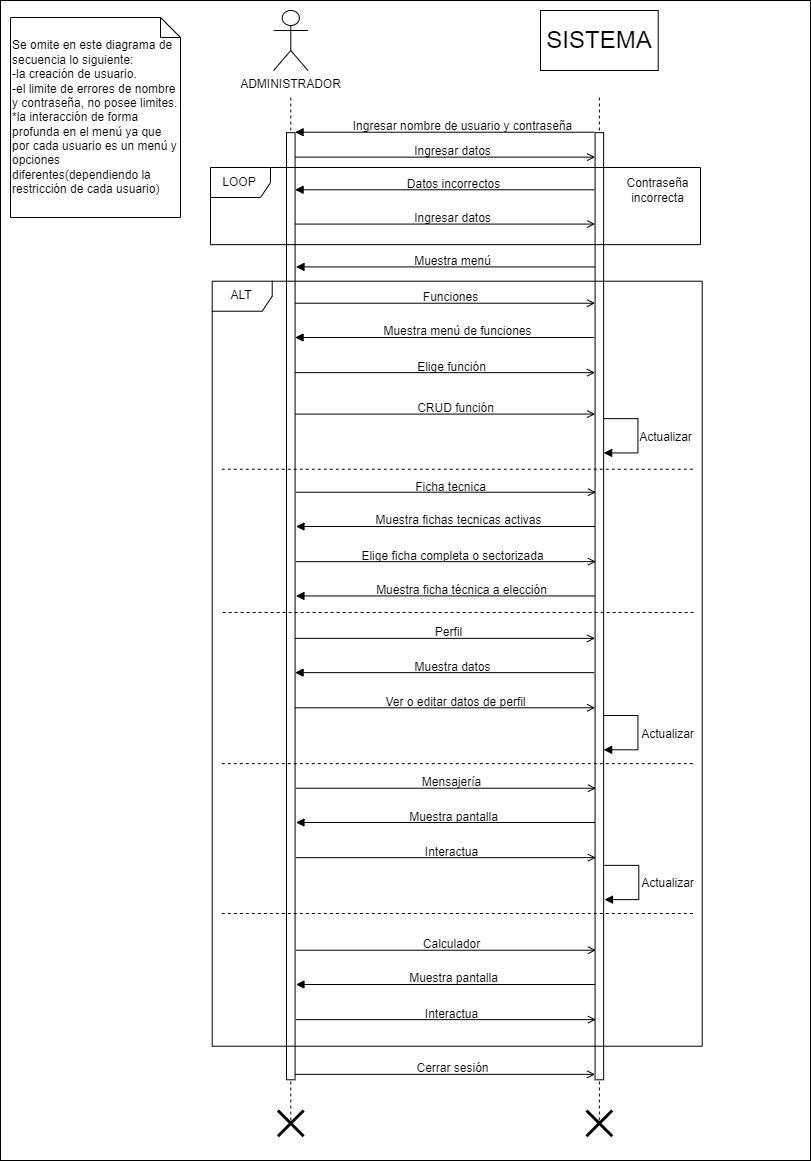

The diagram above was exported from draw.io. Its source (the exported page's mxGraphModel, read from the mxfile embedded in the PNG):
<mxGraphModel dx="3520" dy="1872" grid="1" gridSize="10" guides="1" tooltips="1" connect="1" arrows="1" fold="1" page="1" pageScale="1" pageWidth="827" pageHeight="1169" math="0" shadow="0">
  <root>
    <mxCell id="0" />
    <mxCell id="1" parent="0" />
    <mxCell id="2" value="" style="group" vertex="1" connectable="0" parent="1">
      <mxGeometry x="10" width="810" height="1160" as="geometry" />
    </mxCell>
    <mxCell id="3" value="" style="rounded=0;whiteSpace=wrap;html=1;" vertex="1" parent="2">
      <mxGeometry width="810" height="1160" as="geometry" />
    </mxCell>
    <mxCell id="4" value="&lt;div style=&quot;&quot;&gt;&lt;span style=&quot;background-color: initial;&quot;&gt;Se omite en este diagrama de secuencia lo siguiente:&lt;/span&gt;&lt;/div&gt;&lt;div style=&quot;&quot;&gt;&lt;span style=&quot;background-color: initial;&quot;&gt;-la creación&amp;nbsp;de usuario.&lt;/span&gt;&lt;/div&gt;&lt;div style=&quot;&quot;&gt;&lt;span style=&quot;background-color: initial;&quot;&gt;-el limite de errores de nombre y contraseña, no posee limites.&lt;/span&gt;&lt;/div&gt;&lt;div style=&quot;&quot;&gt;&lt;span style=&quot;background-color: initial;&quot;&gt;*la interacción&amp;nbsp;de forma profunda en el menú&amp;nbsp;ya que por cada usuario es un menú&amp;nbsp;y opciones diferentes(dependiendo la restricción&amp;nbsp;de cada usuario)&lt;/span&gt;&lt;/div&gt;" style="shape=note;size=20;whiteSpace=wrap;html=1;align=left;" vertex="1" parent="2">
      <mxGeometry x="10" y="17" width="170" height="200" as="geometry" />
    </mxCell>
    <mxCell id="5" value="" style="group" vertex="1" connectable="0" parent="2">
      <mxGeometry x="220" y="10" width="498.86" height="1150" as="geometry" />
    </mxCell>
    <mxCell id="6" value="" style="group" vertex="1" connectable="0" parent="5">
      <mxGeometry width="498.86" height="1150" as="geometry" />
    </mxCell>
    <mxCell id="7" value="ADMINISTRADOR" style="shape=umlActor;verticalLabelPosition=bottom;verticalAlign=top;html=1;outlineConnect=0;" vertex="1" parent="6">
      <mxGeometry x="53.1431615120275" width="34.28591065292096" height="60" as="geometry" />
    </mxCell>
    <mxCell id="8" value="&lt;font style=&quot;font-size: 24px;&quot;&gt;SISTEMA&lt;/font&gt;" style="rounded=0;whiteSpace=wrap;html=1;align=center;" vertex="1" parent="6">
      <mxGeometry x="319.99" width="117.72" height="60" as="geometry" />
    </mxCell>
    <mxCell id="9" value="" style="group" vertex="1" connectable="0" parent="6">
      <mxGeometry x="66" y="85.71" width="8.57" height="1024.29" as="geometry" />
    </mxCell>
    <mxCell id="10" value="" style="endArrow=none;dashed=1;html=1;rounded=0;" edge="1" parent="9">
      <mxGeometry width="50" height="50" relative="1" as="geometry">
        <mxPoint x="4.285" y="1024.29" as="sourcePoint" />
        <mxPoint x="4.285" as="targetPoint" />
      </mxGeometry>
    </mxCell>
    <mxCell id="11" value="" style="rounded=0;whiteSpace=wrap;html=1;" vertex="1" parent="9">
      <mxGeometry y="36.42872384937239" width="8.57" height="947.1468200836822" as="geometry" />
    </mxCell>
    <mxCell id="12" value="" style="group" vertex="1" connectable="0" parent="6">
      <mxGeometry x="374.57" y="85.71" width="8.57" height="1024.29" as="geometry" />
    </mxCell>
    <mxCell id="13" value="" style="endArrow=none;dashed=1;html=1;rounded=0;" edge="1" parent="12">
      <mxGeometry width="50" height="50" relative="1" as="geometry">
        <mxPoint x="4.285" y="1024.29" as="sourcePoint" />
        <mxPoint x="4.285" as="targetPoint" />
      </mxGeometry>
    </mxCell>
    <mxCell id="14" value="" style="rounded=0;whiteSpace=wrap;html=1;" vertex="1" parent="12">
      <mxGeometry y="36.42872384937239" width="8.57" height="947.1468200836821" as="geometry" />
    </mxCell>
    <mxCell id="15" value="" style="group" vertex="1" connectable="0" parent="6">
      <mxGeometry x="1.714295532646048" y="295.7142857142857" width="497.14570446735394" height="790" as="geometry" />
    </mxCell>
    <mxCell id="16" value="ALT" style="shape=umlFrame;whiteSpace=wrap;html=1;pointerEvents=0;" vertex="1" parent="15">
      <mxGeometry x="-10" y="-25" width="490" height="765" as="geometry" />
    </mxCell>
    <mxCell id="17" value="" style="endArrow=none;endFill=0;endSize=12;html=1;rounded=0;startArrow=open;startFill=0;entryX=1.028;entryY=0.116;entryDx=0;entryDy=0;entryPerimeter=0;exitX=-0.009;exitY=0.115;exitDx=0;exitDy=0;exitPerimeter=0;" edge="1" parent="15">
      <mxGeometry width="160" relative="1" as="geometry">
        <mxPoint x="372.8592783505155" y="-2.9957142857141434" as="sourcePoint" />
        <mxPoint x="72.85756013745704" y="-2.9957142857141434" as="targetPoint" />
      </mxGeometry>
    </mxCell>
    <mxCell id="18" value="" style="endArrow=none;endFill=0;endSize=12;html=1;rounded=0;startArrow=block;startFill=1;exitX=1.101;exitY=0.038;exitDx=0;exitDy=0;exitPerimeter=0;entryX=-0.004;entryY=0.038;entryDx=0;entryDy=0;entryPerimeter=0;" edge="1" parent="15">
      <mxGeometry width="160" relative="1" as="geometry">
        <mxPoint x="72.85756013745703" y="31.290000000000077" as="sourcePoint" />
        <mxPoint x="371.95927319587656" y="31.290000000000077" as="targetPoint" />
      </mxGeometry>
    </mxCell>
    <mxCell id="19" value="" style="endArrow=none;endFill=0;endSize=12;html=1;rounded=0;startArrow=open;startFill=0;entryX=1.028;entryY=0.116;entryDx=0;entryDy=0;entryPerimeter=0;exitX=-0.009;exitY=0.115;exitDx=0;exitDy=0;exitPerimeter=0;" edge="1" parent="15">
      <mxGeometry width="160" relative="1" as="geometry">
        <mxPoint x="372.8592783505155" y="66.43285714285719" as="sourcePoint" />
        <mxPoint x="72.85756013745704" y="66.43285714285719" as="targetPoint" />
      </mxGeometry>
    </mxCell>
    <mxCell id="20" value="" style="endArrow=none;endFill=0;endSize=12;html=1;rounded=0;startArrow=open;startFill=0;entryX=1.028;entryY=0.116;entryDx=0;entryDy=0;entryPerimeter=0;exitX=-0.009;exitY=0.115;exitDx=0;exitDy=0;exitPerimeter=0;" edge="1" parent="15">
      <mxGeometry width="160" relative="1" as="geometry">
        <mxPoint x="372.8592783505155" y="107.86142857142863" as="sourcePoint" />
        <mxPoint x="72.85756013745704" y="107.86142857142863" as="targetPoint" />
      </mxGeometry>
    </mxCell>
    <mxCell id="21" value="" style="endArrow=none;endFill=0;endSize=12;html=1;rounded=0;startArrow=block;startFill=1;" edge="1" parent="15">
      <mxGeometry width="160" relative="1" as="geometry">
        <mxPoint x="381.43075601374574" y="146.71857142857152" as="sourcePoint" />
        <mxPoint x="381.43075601374574" y="112.4328571428573" as="targetPoint" />
        <Array as="points">
          <mxPoint x="415.7166666666667" y="146.71857142857152" />
          <mxPoint x="415.7166666666667" y="112.4328571428573" />
        </Array>
      </mxGeometry>
    </mxCell>
    <mxCell id="22" value="&lt;font style=&quot;font-size: 12px;&quot;&gt;Actualizar&lt;/font&gt;" style="text;html=1;align=center;verticalAlign=middle;resizable=0;points=[];autosize=1;strokeColor=none;fillColor=none;" vertex="1" parent="15">
      <mxGeometry x="403.43089347079035" y="116.71857142857152" width="80" height="30" as="geometry" />
    </mxCell>
    <mxCell id="23" value="Funciones" style="text;html=1;align=center;verticalAlign=middle;resizable=0;points=[];autosize=1;strokeColor=none;fillColor=none;" vertex="1" parent="15">
      <mxGeometry x="188.5725085910653" y="-23.709999999999923" width="80" height="30" as="geometry" />
    </mxCell>
    <mxCell id="24" value="Muestra menú de funciones" style="text;html=1;align=center;verticalAlign=middle;resizable=0;points=[];autosize=1;strokeColor=none;fillColor=none;" vertex="1" parent="15">
      <mxGeometry x="150.00085910652922" y="10.432857142857188" width="170" height="30" as="geometry" />
    </mxCell>
    <mxCell id="25" value="Elige función" style="text;html=1;align=center;verticalAlign=middle;resizable=0;points=[];autosize=1;strokeColor=none;fillColor=none;" vertex="1" parent="15">
      <mxGeometry x="184.28676975945018" y="46.71857142857141" width="90" height="30" as="geometry" />
    </mxCell>
    <mxCell id="26" value="" style="endArrow=none;endFill=0;endSize=12;html=1;rounded=0;startArrow=none;startFill=0;dashed=1;" edge="1" parent="15">
      <mxGeometry width="160" relative="1" as="geometry">
        <mxPoint x="470.57412371134023" y="163.00428571428586" as="sourcePoint" />
        <mxPoint x="-0.857147766323024" y="163.00428571428586" as="targetPoint" />
      </mxGeometry>
    </mxCell>
    <mxCell id="27" value="" style="endArrow=none;endFill=0;endSize=12;html=1;rounded=0;startArrow=open;startFill=0;entryX=1.028;entryY=0.116;entryDx=0;entryDy=0;entryPerimeter=0;exitX=-0.009;exitY=0.115;exitDx=0;exitDy=0;exitPerimeter=0;" edge="1" parent="15">
      <mxGeometry width="160" relative="1" as="geometry">
        <mxPoint x="372.8592783505155" y="332.1442857142857" as="sourcePoint" />
        <mxPoint x="72.85756013745704" y="332.1442857142857" as="targetPoint" />
      </mxGeometry>
    </mxCell>
    <mxCell id="28" value="" style="endArrow=none;endFill=0;endSize=12;html=1;rounded=0;startArrow=block;startFill=1;exitX=1.101;exitY=0.038;exitDx=0;exitDy=0;exitPerimeter=0;entryX=-0.004;entryY=0.038;entryDx=0;entryDy=0;entryPerimeter=0;" edge="1" parent="15">
      <mxGeometry width="160" relative="1" as="geometry">
        <mxPoint x="72.85756013745703" y="366.4300000000001" as="sourcePoint" />
        <mxPoint x="371.95927319587656" y="366.4300000000001" as="targetPoint" />
      </mxGeometry>
    </mxCell>
    <mxCell id="29" value="" style="endArrow=none;endFill=0;endSize=12;html=1;rounded=0;startArrow=open;startFill=0;entryX=1.028;entryY=0.116;entryDx=0;entryDy=0;entryPerimeter=0;exitX=-0.009;exitY=0.115;exitDx=0;exitDy=0;exitPerimeter=0;" edge="1" parent="15">
      <mxGeometry width="160" relative="1" as="geometry">
        <mxPoint x="372.8592783505155" y="401.57285714285723" as="sourcePoint" />
        <mxPoint x="72.85756013745704" y="401.57285714285723" as="targetPoint" />
      </mxGeometry>
    </mxCell>
    <mxCell id="30" value="" style="endArrow=none;endFill=0;endSize=12;html=1;rounded=0;startArrow=block;startFill=1;" edge="1" parent="15">
      <mxGeometry width="160" relative="1" as="geometry">
        <mxPoint x="381.43075601374574" y="443.5728571428572" as="sourcePoint" />
        <mxPoint x="381.43075601374574" y="409.28714285714295" as="targetPoint" />
        <Array as="points">
          <mxPoint x="415.7166666666667" y="443.5728571428572" />
          <mxPoint x="415.7166666666667" y="409.28714285714295" />
        </Array>
      </mxGeometry>
    </mxCell>
    <mxCell id="31" value="Actualizar" style="text;html=1;align=center;verticalAlign=middle;resizable=0;points=[];autosize=1;strokeColor=none;fillColor=none;" vertex="1" parent="15">
      <mxGeometry x="405.43089347079035" y="413.5728571428572" width="80" height="30" as="geometry" />
    </mxCell>
    <mxCell id="32" value="Perfil" style="text;html=1;align=center;verticalAlign=middle;resizable=0;points=[];autosize=1;strokeColor=none;fillColor=none;" vertex="1" parent="15">
      <mxGeometry x="201.42972508591066" y="311.287142857143" width="50" height="30" as="geometry" />
    </mxCell>
    <mxCell id="33" value="Muestra datos" style="text;html=1;align=center;verticalAlign=middle;resizable=0;points=[];autosize=1;strokeColor=none;fillColor=none;" vertex="1" parent="15">
      <mxGeometry x="180.00103092783505" y="346.4300000000001" width="100" height="30" as="geometry" />
    </mxCell>
    <mxCell id="34" value="Ver o editar datos de perfil" style="text;html=1;align=center;verticalAlign=middle;resizable=0;points=[];autosize=1;strokeColor=none;fillColor=none;" vertex="1" parent="15">
      <mxGeometry x="152.85807560137457" y="381.71571428571434" width="160" height="30" as="geometry" />
    </mxCell>
    <mxCell id="35" value="" style="endArrow=none;endFill=0;endSize=12;html=1;rounded=0;startArrow=none;startFill=0;dashed=1;" edge="1" parent="15">
      <mxGeometry width="160" relative="1" as="geometry">
        <mxPoint x="470.57412371134023" y="457.43000000000006" as="sourcePoint" />
        <mxPoint x="-0.857147766323024" y="457.43000000000006" as="targetPoint" />
      </mxGeometry>
    </mxCell>
    <mxCell id="36" value="" style="endArrow=none;endFill=0;endSize=12;html=1;rounded=0;startArrow=open;startFill=0;entryX=1.028;entryY=0.116;entryDx=0;entryDy=0;entryPerimeter=0;exitX=-0.009;exitY=0.115;exitDx=0;exitDy=0;exitPerimeter=0;" edge="1" parent="15">
      <mxGeometry width="160" relative="1" as="geometry">
        <mxPoint x="373.71927835051554" y="186.0042857142858" as="sourcePoint" />
        <mxPoint x="73.71756013745707" y="186.0042857142858" as="targetPoint" />
      </mxGeometry>
    </mxCell>
    <mxCell id="37" value="" style="endArrow=none;endFill=0;endSize=12;html=1;rounded=0;startArrow=block;startFill=1;exitX=1.101;exitY=0.038;exitDx=0;exitDy=0;exitPerimeter=0;entryX=-0.004;entryY=0.038;entryDx=0;entryDy=0;entryPerimeter=0;" edge="1" parent="15">
      <mxGeometry width="160" relative="1" as="geometry">
        <mxPoint x="73.71756013745707" y="220.29000000000002" as="sourcePoint" />
        <mxPoint x="372.8192731958766" y="220.29000000000002" as="targetPoint" />
      </mxGeometry>
    </mxCell>
    <mxCell id="38" value="" style="endArrow=none;endFill=0;endSize=12;html=1;rounded=0;startArrow=open;startFill=0;entryX=1.028;entryY=0.116;entryDx=0;entryDy=0;entryPerimeter=0;exitX=-0.009;exitY=0.115;exitDx=0;exitDy=0;exitPerimeter=0;" edge="1" parent="15">
      <mxGeometry width="160" relative="1" as="geometry">
        <mxPoint x="373.71927835051554" y="255.43285714285713" as="sourcePoint" />
        <mxPoint x="73.71756013745707" y="255.43285714285713" as="targetPoint" />
      </mxGeometry>
    </mxCell>
    <mxCell id="39" value="" style="endArrow=none;endFill=0;endSize=12;html=1;rounded=0;startArrow=block;startFill=1;exitX=1.101;exitY=0.038;exitDx=0;exitDy=0;exitPerimeter=0;entryX=-0.004;entryY=0.038;entryDx=0;entryDy=0;entryPerimeter=0;" edge="1" parent="15">
      <mxGeometry width="160" relative="1" as="geometry">
        <mxPoint x="73.71756013745707" y="289.71857142857147" as="sourcePoint" />
        <mxPoint x="372.8192731958766" y="289.71857142857147" as="targetPoint" />
      </mxGeometry>
    </mxCell>
    <mxCell id="40" value="Ficha tecnica" style="text;html=1;align=center;verticalAlign=middle;resizable=0;points=[];autosize=1;strokeColor=none;fillColor=none;" vertex="1" parent="15">
      <mxGeometry x="183.71824742268043" y="166.29000000000002" width="90" height="30" as="geometry" />
    </mxCell>
    <mxCell id="41" value="Muestra fichas tecnicas activas" style="text;html=1;align=center;verticalAlign=middle;resizable=0;points=[];autosize=1;strokeColor=none;fillColor=none;" vertex="1" parent="15">
      <mxGeometry x="140.8608591065292" y="199.29000000000002" width="190" height="30" as="geometry" />
    </mxCell>
    <mxCell id="42" value="Elige ficha completa o sectorizada" style="text;html=1;align=center;verticalAlign=middle;resizable=0;points=[];autosize=1;strokeColor=none;fillColor=none;" vertex="1" parent="15">
      <mxGeometry x="125.14676975945017" y="235.57571428571424" width="210" height="30" as="geometry" />
    </mxCell>
    <mxCell id="43" value="Muestra ficha técnica a elección" style="text;html=1;align=center;verticalAlign=middle;resizable=0;points=[];autosize=1;strokeColor=none;fillColor=none;" vertex="1" parent="15">
      <mxGeometry x="144.43216494845362" y="269.0042857142857" width="190" height="30" as="geometry" />
    </mxCell>
    <mxCell id="44" value="" style="endArrow=none;endFill=0;endSize=12;html=1;rounded=0;startArrow=none;startFill=0;dashed=1;" edge="1" parent="15">
      <mxGeometry width="160" relative="1" as="geometry">
        <mxPoint x="471.43412371134025" y="306.29" as="sourcePoint" />
        <mxPoint x="0.002852233676975402" y="306.29" as="targetPoint" />
      </mxGeometry>
    </mxCell>
    <mxCell id="45" value="" style="endArrow=none;endFill=0;endSize=12;html=1;rounded=0;startArrow=open;startFill=0;entryX=1.028;entryY=0.116;entryDx=0;entryDy=0;entryPerimeter=0;exitX=-0.009;exitY=0.115;exitDx=0;exitDy=0;exitPerimeter=0;" edge="1" parent="15">
      <mxGeometry width="160" relative="1" as="geometry">
        <mxPoint x="373.71927835051554" y="482.00428571428574" as="sourcePoint" />
        <mxPoint x="73.71756013745704" y="482.00428571428574" as="targetPoint" />
      </mxGeometry>
    </mxCell>
    <mxCell id="46" value="" style="endArrow=none;endFill=0;endSize=12;html=1;rounded=0;startArrow=block;startFill=1;exitX=1.101;exitY=0.038;exitDx=0;exitDy=0;exitPerimeter=0;entryX=-0.004;entryY=0.038;entryDx=0;entryDy=0;entryPerimeter=0;" edge="1" parent="15">
      <mxGeometry width="160" relative="1" as="geometry">
        <mxPoint x="73.71756013745703" y="516.2900000000002" as="sourcePoint" />
        <mxPoint x="372.8192731958766" y="516.2900000000002" as="targetPoint" />
      </mxGeometry>
    </mxCell>
    <mxCell id="47" value="" style="endArrow=none;endFill=0;endSize=12;html=1;rounded=0;startArrow=open;startFill=0;entryX=1.028;entryY=0.116;entryDx=0;entryDy=0;entryPerimeter=0;exitX=-0.009;exitY=0.115;exitDx=0;exitDy=0;exitPerimeter=0;" edge="1" parent="15">
      <mxGeometry width="160" relative="1" as="geometry">
        <mxPoint x="373.71927835051554" y="551.4328571428571" as="sourcePoint" />
        <mxPoint x="73.71756013745704" y="551.4328571428571" as="targetPoint" />
      </mxGeometry>
    </mxCell>
    <mxCell id="48" value="" style="endArrow=none;endFill=0;endSize=12;html=1;rounded=0;startArrow=block;startFill=1;" edge="1" parent="15">
      <mxGeometry width="160" relative="1" as="geometry">
        <mxPoint x="382.29075601374575" y="593.4328571428571" as="sourcePoint" />
        <mxPoint x="382.29075601374575" y="559.1471428571429" as="targetPoint" />
        <Array as="points">
          <mxPoint x="416.5766666666667" y="593.4328571428571" />
          <mxPoint x="416.5766666666667" y="559.1471428571429" />
        </Array>
      </mxGeometry>
    </mxCell>
    <mxCell id="49" value="Actualizar" style="text;html=1;align=center;verticalAlign=middle;resizable=0;points=[];autosize=1;strokeColor=none;fillColor=none;" vertex="1" parent="15">
      <mxGeometry x="405.43374570446736" y="562.5757142857142" width="80" height="30" as="geometry" />
    </mxCell>
    <mxCell id="50" value="Mensajería" style="text;html=1;align=center;verticalAlign=middle;resizable=0;points=[];autosize=1;strokeColor=none;fillColor=none;" vertex="1" parent="15">
      <mxGeometry x="189.4325085910653" y="461.28999999999996" width="80" height="30" as="geometry" />
    </mxCell>
    <mxCell id="51" value="Muestra pantalla" style="text;html=1;align=center;verticalAlign=middle;resizable=0;points=[];autosize=1;strokeColor=none;fillColor=none;" vertex="1" parent="15">
      <mxGeometry x="176.57529209621995" y="496.4328571428571" width="110" height="30" as="geometry" />
    </mxCell>
    <mxCell id="52" value="Interactua" style="text;html=1;align=center;verticalAlign=middle;resizable=0;points=[];autosize=1;strokeColor=none;fillColor=none;" vertex="1" parent="15">
      <mxGeometry x="189.4325085910653" y="531.7185714285715" width="80" height="30" as="geometry" />
    </mxCell>
    <mxCell id="53" value="" style="endArrow=none;endFill=0;endSize=12;html=1;rounded=0;startArrow=none;startFill=0;dashed=1;" edge="1" parent="15">
      <mxGeometry width="160" relative="1" as="geometry">
        <mxPoint x="470.57412371134023" y="607.2900000000002" as="sourcePoint" />
        <mxPoint x="-0.8571477663230382" y="607.2900000000002" as="targetPoint" />
      </mxGeometry>
    </mxCell>
    <mxCell id="54" value="" style="endArrow=none;endFill=0;endSize=12;html=1;rounded=0;startArrow=open;startFill=0;entryX=1.028;entryY=0.116;entryDx=0;entryDy=0;entryPerimeter=0;exitX=-0.009;exitY=0.115;exitDx=0;exitDy=0;exitPerimeter=0;" edge="1" parent="15">
      <mxGeometry width="160" relative="1" as="geometry">
        <mxPoint x="373.71927835051554" y="644.0042857142857" as="sourcePoint" />
        <mxPoint x="73.71756013745707" y="644.0042857142857" as="targetPoint" />
      </mxGeometry>
    </mxCell>
    <mxCell id="55" value="" style="endArrow=none;endFill=0;endSize=12;html=1;rounded=0;startArrow=block;startFill=1;exitX=1.101;exitY=0.038;exitDx=0;exitDy=0;exitPerimeter=0;entryX=-0.004;entryY=0.038;entryDx=0;entryDy=0;entryPerimeter=0;" edge="1" parent="15">
      <mxGeometry width="160" relative="1" as="geometry">
        <mxPoint x="73.71756013745701" y="678.2900000000002" as="sourcePoint" />
        <mxPoint x="372.8192731958766" y="678.2900000000002" as="targetPoint" />
      </mxGeometry>
    </mxCell>
    <mxCell id="56" value="" style="endArrow=none;endFill=0;endSize=12;html=1;rounded=0;startArrow=open;startFill=0;entryX=1.028;entryY=0.116;entryDx=0;entryDy=0;entryPerimeter=0;exitX=-0.009;exitY=0.115;exitDx=0;exitDy=0;exitPerimeter=0;" edge="1" parent="15">
      <mxGeometry width="160" relative="1" as="geometry">
        <mxPoint x="373.71927835051554" y="713.4328571428571" as="sourcePoint" />
        <mxPoint x="73.71756013745707" y="713.4328571428571" as="targetPoint" />
      </mxGeometry>
    </mxCell>
    <mxCell id="57" value="Calculador" style="text;html=1;align=center;verticalAlign=middle;resizable=0;points=[];autosize=1;strokeColor=none;fillColor=none;" vertex="1" parent="15">
      <mxGeometry x="189.43250859106533" y="623.29" width="80" height="30" as="geometry" />
    </mxCell>
    <mxCell id="58" value="Muestra pantalla" style="text;html=1;align=center;verticalAlign=middle;resizable=0;points=[];autosize=1;strokeColor=none;fillColor=none;" vertex="1" parent="15">
      <mxGeometry x="176.57529209621995" y="657.4328571428571" width="110" height="30" as="geometry" />
    </mxCell>
    <mxCell id="59" value="Interactua" style="text;html=1;align=center;verticalAlign=middle;resizable=0;points=[];autosize=1;strokeColor=none;fillColor=none;" vertex="1" parent="15">
      <mxGeometry x="189.43250859106533" y="693.7185714285715" width="80" height="30" as="geometry" />
    </mxCell>
    <mxCell id="60" value="CRUD función" style="text;html=1;align=center;verticalAlign=middle;resizable=0;points=[];autosize=1;strokeColor=none;fillColor=none;" vertex="1" parent="15">
      <mxGeometry x="182.85807560137457" y="87.28571428571433" width="100" height="30" as="geometry" />
    </mxCell>
    <mxCell id="61" value="" style="endArrow=none;endFill=0;endSize=12;html=1;rounded=0;startArrow=block;startFill=1;exitX=1.101;exitY=0.038;exitDx=0;exitDy=0;exitPerimeter=0;entryX=-0.004;entryY=0.038;entryDx=0;entryDy=0;entryPerimeter=0;" edge="1" parent="6">
      <mxGeometry width="160" relative="1" as="geometry">
        <mxPoint x="74.57185567010308" y="121.71428571428572" as="sourcePoint" />
        <mxPoint x="373.6735687285226" y="121.71428571428572" as="targetPoint" />
      </mxGeometry>
    </mxCell>
    <mxCell id="62" value="" style="endArrow=none;endFill=0;endSize=12;html=1;rounded=0;startArrow=block;startFill=1;exitX=1.101;exitY=0.038;exitDx=0;exitDy=0;exitPerimeter=0;entryX=-0.004;entryY=0.038;entryDx=0;entryDy=0;entryPerimeter=0;" edge="1" parent="6">
      <mxGeometry width="160" relative="1" as="geometry">
        <mxPoint x="74.57185567010308" y="179.2857142857143" as="sourcePoint" />
        <mxPoint x="373.6735687285226" y="179.2857142857143" as="targetPoint" />
      </mxGeometry>
    </mxCell>
    <mxCell id="63" value="" style="endArrow=none;endFill=0;endSize=12;html=1;rounded=0;startArrow=open;startFill=0;entryX=1.028;entryY=0.116;entryDx=0;entryDy=0;entryPerimeter=0;exitX=-0.009;exitY=0.115;exitDx=0;exitDy=0;exitPerimeter=0;" edge="1" parent="6">
      <mxGeometry width="160" relative="1" as="geometry">
        <mxPoint x="374.57357388316154" y="213.57142857142858" as="sourcePoint" />
        <mxPoint x="74.57185567010309" y="213.57142857142858" as="targetPoint" />
      </mxGeometry>
    </mxCell>
    <mxCell id="64" value="" style="endArrow=none;endFill=0;endSize=12;html=1;rounded=0;startArrow=block;startFill=1;exitX=1.101;exitY=0.038;exitDx=0;exitDy=0;exitPerimeter=0;entryX=-0.004;entryY=0.038;entryDx=0;entryDy=0;entryPerimeter=0;" edge="1" parent="6">
      <mxGeometry width="160" relative="1" as="geometry">
        <mxPoint x="75.47186082474225" y="256.42857142857144" as="sourcePoint" />
        <mxPoint x="374.5735738831617" y="256.42857142857144" as="targetPoint" />
      </mxGeometry>
    </mxCell>
    <mxCell id="65" value="" style="endArrow=none;endFill=0;endSize=12;html=1;rounded=0;startArrow=open;startFill=0;entryX=1.028;entryY=0.116;entryDx=0;entryDy=0;entryPerimeter=0;exitX=-0.009;exitY=0.115;exitDx=0;exitDy=0;exitPerimeter=0;" edge="1" parent="6">
      <mxGeometry width="160" relative="1" as="geometry">
        <mxPoint x="374.57357388316154" y="1063.8542857142859" as="sourcePoint" />
        <mxPoint x="74.57185567010309" y="1063.8542857142859" as="targetPoint" />
      </mxGeometry>
    </mxCell>
    <mxCell id="66" value="Ingresar nombre de usuario y contraseña" style="text;html=1;align=center;verticalAlign=middle;resizable=0;points=[];autosize=1;strokeColor=none;fillColor=none;" vertex="1" parent="6">
      <mxGeometry x="121.71498281786941" y="101.00000000000001" width="240" height="30" as="geometry" />
    </mxCell>
    <mxCell id="67" value="Ingresar datos" style="text;html=1;align=center;verticalAlign=middle;resizable=0;points=[];autosize=1;strokeColor=none;fillColor=none;" vertex="1" parent="6">
      <mxGeometry x="181.7153264604811" y="126" width="100" height="30" as="geometry" />
    </mxCell>
    <mxCell id="68" value="Muestra menú" style="text;html=1;align=center;verticalAlign=middle;resizable=0;points=[];autosize=1;strokeColor=none;fillColor=none;" vertex="1" parent="6">
      <mxGeometry x="181.7153264604811" y="235.5714285714286" width="100" height="30" as="geometry" />
    </mxCell>
    <mxCell id="69" value="Cerrar sesión" style="text;html=1;align=center;verticalAlign=middle;resizable=0;points=[];autosize=1;strokeColor=none;fillColor=none;" vertex="1" parent="6">
      <mxGeometry x="181.7153264604811" y="1042.9971428571432" width="100" height="30" as="geometry" />
    </mxCell>
    <mxCell id="70" value="LOOP" style="shape=umlFrame;whiteSpace=wrap;html=1;pointerEvents=0;" vertex="1" parent="6">
      <mxGeometry x="-10" y="157" width="490" height="77.14" as="geometry" />
    </mxCell>
    <mxCell id="71" value="Contraseña&lt;br&gt;incorrecta" style="text;html=1;align=center;verticalAlign=middle;resizable=0;points=[];autosize=1;strokeColor=none;fillColor=none;" vertex="1" parent="6">
      <mxGeometry x="391.71367205040093" y="159.57142857142858" width="90" height="40" as="geometry" />
    </mxCell>
    <mxCell id="72" value="Datos incorrectos" style="text;html=1;align=center;verticalAlign=middle;resizable=0;points=[];autosize=1;strokeColor=none;fillColor=none;" vertex="1" parent="6">
      <mxGeometry x="173.14384879725085" y="158.57142857142858" width="120" height="30" as="geometry" />
    </mxCell>
    <mxCell id="73" value="Ingresar datos" style="text;html=1;align=center;verticalAlign=middle;resizable=0;points=[];autosize=1;strokeColor=none;fillColor=none;" vertex="1" parent="6">
      <mxGeometry x="181.7153264604811" y="192.71428571428572" width="100" height="30" as="geometry" />
    </mxCell>
    <mxCell id="74" value="" style="endArrow=none;endFill=0;endSize=12;html=1;rounded=0;startArrow=open;startFill=0;entryX=1.028;entryY=0.116;entryDx=0;entryDy=0;entryPerimeter=0;exitX=-0.009;exitY=0.115;exitDx=0;exitDy=0;exitPerimeter=0;" edge="1" parent="6">
      <mxGeometry width="160" relative="1" as="geometry">
        <mxPoint x="374.57357388316154" y="146.62" as="sourcePoint" />
        <mxPoint x="74.57185567010309" y="146.62" as="targetPoint" />
      </mxGeometry>
    </mxCell>
    <mxCell id="75" value="" style="shape=umlDestroy;whiteSpace=wrap;html=1;strokeWidth=3;targetShapes=umlLifeline;" vertex="1" parent="6">
      <mxGeometry x="57.428900343642624" y="1099.9957142857145" width="25.71443298969072" height="25.71428571428572" as="geometry" />
    </mxCell>
    <mxCell id="76" value="" style="shape=umlDestroy;whiteSpace=wrap;html=1;strokeWidth=3;targetShapes=umlLifeline;" vertex="1" parent="6">
      <mxGeometry x="366.0020962199312" y="1099.9957142857145" width="25.71443298969072" height="25.71428571428572" as="geometry" />
    </mxCell>
  </root>
</mxGraphModel>